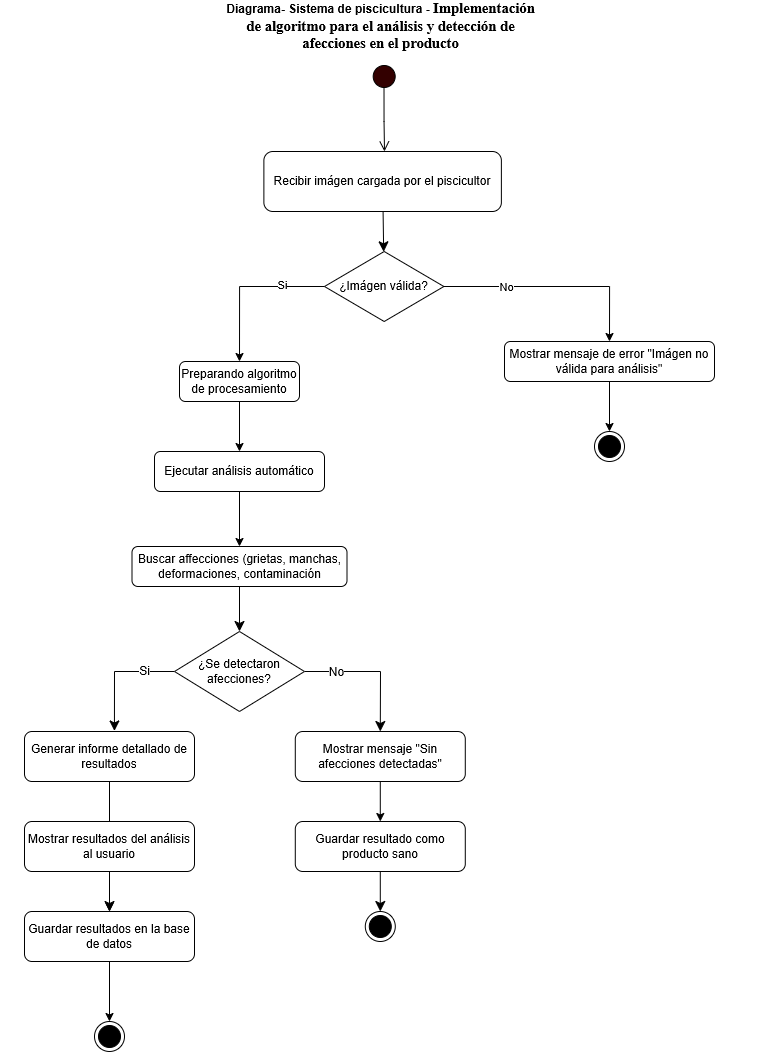

The diagram above was exported from draw.io. Its source (the exported page's mxGraphModel, read from the mxfile embedded in the PNG):
<mxGraphModel dx="2430" dy="811" grid="1" gridSize="10" guides="1" tooltips="1" connect="1" arrows="1" fold="1" page="1" pageScale="1" pageWidth="827" pageHeight="1169" math="0" shadow="0">
  <root>
    <mxCell id="0" />
    <mxCell id="1" parent="0" />
    <mxCell id="FHRCvrkWUPp8btjsjXxW-19" value="" style="edgeStyle=none;curved=1;rounded=0;orthogonalLoop=1;jettySize=auto;html=1;fontSize=12;startSize=8;endSize=8;" parent="1" source="Y5PqRrsgZM-dgiHsS77s-1" target="JUmkO8ApWaU8eP_cnmKu-57" edge="1">
      <mxGeometry relative="1" as="geometry" />
    </mxCell>
    <mxCell id="Y5PqRrsgZM-dgiHsS77s-1" value="Recibir imágen cargada por el piscicultor" style="rounded=1;whiteSpace=wrap;html=1;" parent="1" vertex="1">
      <mxGeometry x="-50.62" y="160" width="237.5" height="60" as="geometry" />
    </mxCell>
    <mxCell id="Y5PqRrsgZM-dgiHsS77s-2" value="" style="ellipse;html=1;shape=startState;fillColor=#330000;strokeColor=#000000;" parent="1" vertex="1">
      <mxGeometry x="54.690000000000005" y="70" width="30" height="30" as="geometry" />
    </mxCell>
    <mxCell id="Y5PqRrsgZM-dgiHsS77s-3" value="" style="edgeStyle=orthogonalEdgeStyle;html=1;verticalAlign=bottom;endArrow=open;endSize=8;strokeColor=light-dark(#000000, #ff9090);rounded=0;exitX=0.494;exitY=0.877;exitDx=0;exitDy=0;exitPerimeter=0;" parent="1" source="Y5PqRrsgZM-dgiHsS77s-2" edge="1">
      <mxGeometry relative="1" as="geometry">
        <mxPoint x="70" y="160" as="targetPoint" />
        <Array as="points">
          <mxPoint x="70" y="130" />
          <mxPoint x="70" y="130" />
        </Array>
      </mxGeometry>
    </mxCell>
    <mxCell id="Y5PqRrsgZM-dgiHsS77s-4" value="" style="ellipse;html=1;shape=endState;fillColor=#000000;strokeColor=light-dark(#000000, #ff9090);" parent="1" vertex="1">
      <mxGeometry x="-220" y="1030" width="30" height="30" as="geometry" />
    </mxCell>
    <mxCell id="Y5PqRrsgZM-dgiHsS77s-29" style="edgeStyle=orthogonalEdgeStyle;rounded=0;orthogonalLoop=1;jettySize=auto;html=1;" parent="1" source="JUmkO8ApWaU8eP_cnmKu-2" target="JUmkO8ApWaU8eP_cnmKu-34" edge="1">
      <mxGeometry relative="1" as="geometry" />
    </mxCell>
    <mxCell id="JUmkO8ApWaU8eP_cnmKu-2" value="Preparando algoritmo de procesamiento" style="rounded=1;whiteSpace=wrap;html=1;" parent="1" vertex="1">
      <mxGeometry x="-135" y="370" width="120" height="40" as="geometry" />
    </mxCell>
    <mxCell id="JUmkO8ApWaU8eP_cnmKu-50" style="edgeStyle=orthogonalEdgeStyle;rounded=0;orthogonalLoop=1;jettySize=auto;html=1;entryX=0.5;entryY=0;entryDx=0;entryDy=0;" parent="1" source="JUmkO8ApWaU8eP_cnmKu-34" target="JUmkO8ApWaU8eP_cnmKu-36" edge="1">
      <mxGeometry relative="1" as="geometry" />
    </mxCell>
    <mxCell id="FHRCvrkWUPp8btjsjXxW-16" value="" style="edgeStyle=none;curved=1;rounded=0;orthogonalLoop=1;jettySize=auto;html=1;fontSize=12;startSize=8;endSize=8;" parent="1" source="JUmkO8ApWaU8eP_cnmKu-36" target="FHRCvrkWUPp8btjsjXxW-1" edge="1">
      <mxGeometry relative="1" as="geometry" />
    </mxCell>
    <mxCell id="JUmkO8ApWaU8eP_cnmKu-36" value="Buscar affecciones (grietas, manchas, deformaciones, contaminación" style="rounded=1;whiteSpace=wrap;html=1;" parent="1" vertex="1">
      <mxGeometry x="-182.5" y="555" width="215" height="40" as="geometry" />
    </mxCell>
    <mxCell id="FHRCvrkWUPp8btjsjXxW-13" value="" style="edgeStyle=none;curved=1;rounded=0;orthogonalLoop=1;jettySize=auto;html=1;fontSize=12;startSize=8;endSize=8;" parent="1" source="JUmkO8ApWaU8eP_cnmKu-37" target="bbxAPVcuGYi1PFCIq3Cm-2" edge="1">
      <mxGeometry relative="1" as="geometry" />
    </mxCell>
    <mxCell id="JUmkO8ApWaU8eP_cnmKu-37" value="Generar informe detallado de resultados" style="rounded=1;whiteSpace=wrap;html=1;" parent="1" vertex="1">
      <mxGeometry x="-290" y="740" width="170" height="50" as="geometry" />
    </mxCell>
    <mxCell id="bbxAPVcuGYi1PFCIq3Cm-6" style="edgeStyle=orthogonalEdgeStyle;rounded=0;orthogonalLoop=1;jettySize=auto;html=1;entryX=0.5;entryY=0;entryDx=0;entryDy=0;" parent="1" source="JUmkO8ApWaU8eP_cnmKu-57" target="bbxAPVcuGYi1PFCIq3Cm-5" edge="1">
      <mxGeometry relative="1" as="geometry" />
    </mxCell>
    <mxCell id="bbxAPVcuGYi1PFCIq3Cm-9" value="No" style="edgeLabel;html=1;align=center;verticalAlign=middle;resizable=0;points=[];" parent="bbxAPVcuGYi1PFCIq3Cm-6" vertex="1" connectable="0">
      <mxGeometry x="-0.6227" y="-1" relative="1" as="geometry">
        <mxPoint x="20" y="-1" as="offset" />
      </mxGeometry>
    </mxCell>
    <mxCell id="JUmkO8ApWaU8eP_cnmKu-57" value="¿Imágen válida?" style="rhombus;whiteSpace=wrap;html=1;" parent="1" vertex="1">
      <mxGeometry x="10" y="260" width="119.38" height="70" as="geometry" />
    </mxCell>
    <mxCell id="Y5PqRrsgZM-dgiHsS77s-22" style="edgeStyle=orthogonalEdgeStyle;rounded=0;orthogonalLoop=1;jettySize=auto;html=1;entryX=0.5;entryY=0;entryDx=0;entryDy=0;" parent="1" source="JUmkO8ApWaU8eP_cnmKu-57" target="JUmkO8ApWaU8eP_cnmKu-2" edge="1">
      <mxGeometry relative="1" as="geometry">
        <mxPoint x="-43.63999999999987" y="341.84000000000003" as="targetPoint" />
      </mxGeometry>
    </mxCell>
    <mxCell id="Y5PqRrsgZM-dgiHsS77s-23" value="Si" style="edgeLabel;html=1;align=center;verticalAlign=middle;resizable=0;points=[];" parent="Y5PqRrsgZM-dgiHsS77s-22" vertex="1" connectable="0">
      <mxGeometry x="-0.4612" y="-2" relative="1" as="geometry">
        <mxPoint as="offset" />
      </mxGeometry>
    </mxCell>
    <mxCell id="JUmkO8ApWaU8eP_cnmKu-55" style="edgeStyle=orthogonalEdgeStyle;rounded=0;orthogonalLoop=1;jettySize=auto;html=1;entryX=0.5;entryY=0;entryDx=0;entryDy=0;exitX=0.5;exitY=1;exitDx=0;exitDy=0;" parent="1" source="bbxAPVcuGYi1PFCIq3Cm-2" target="Y5PqRrsgZM-dgiHsS77s-4" edge="1">
      <mxGeometry relative="1" as="geometry">
        <mxPoint x="-200" y="1010" as="sourcePoint" />
      </mxGeometry>
    </mxCell>
    <mxCell id="JUmkO8ApWaU8eP_cnmKu-34" value="Ejecutar análisis automático" style="rounded=1;whiteSpace=wrap;html=1;" parent="1" vertex="1">
      <mxGeometry x="-160" y="460" width="170" height="40" as="geometry" />
    </mxCell>
    <mxCell id="bbxAPVcuGYi1PFCIq3Cm-3" value="" style="edgeStyle=orthogonalEdgeStyle;rounded=0;orthogonalLoop=1;jettySize=auto;html=1;" parent="1" source="bbxAPVcuGYi1PFCIq3Cm-1" target="bbxAPVcuGYi1PFCIq3Cm-2" edge="1">
      <mxGeometry relative="1" as="geometry" />
    </mxCell>
    <mxCell id="bbxAPVcuGYi1PFCIq3Cm-1" value="Mostrar resultados del análisis al usuario" style="rounded=1;whiteSpace=wrap;html=1;" parent="1" vertex="1">
      <mxGeometry x="-290" y="830" width="170" height="50" as="geometry" />
    </mxCell>
    <mxCell id="bbxAPVcuGYi1PFCIq3Cm-2" value="Guardar resultados en la base de datos" style="rounded=1;whiteSpace=wrap;html=1;" parent="1" vertex="1">
      <mxGeometry x="-290" y="920" width="170" height="50" as="geometry" />
    </mxCell>
    <mxCell id="bbxAPVcuGYi1PFCIq3Cm-8" style="edgeStyle=orthogonalEdgeStyle;rounded=0;orthogonalLoop=1;jettySize=auto;html=1;entryX=0.5;entryY=0;entryDx=0;entryDy=0;" parent="1" source="bbxAPVcuGYi1PFCIq3Cm-5" target="bbxAPVcuGYi1PFCIq3Cm-7" edge="1">
      <mxGeometry relative="1" as="geometry" />
    </mxCell>
    <mxCell id="bbxAPVcuGYi1PFCIq3Cm-5" value="Mostrar mensaje de error &quot;Imágen no válida para análisis&quot;" style="rounded=1;whiteSpace=wrap;html=1;" parent="1" vertex="1">
      <mxGeometry x="190" y="350" width="210" height="40" as="geometry" />
    </mxCell>
    <mxCell id="bbxAPVcuGYi1PFCIq3Cm-7" value="" style="ellipse;html=1;shape=endState;fillColor=#000000;strokeColor=light-dark(#000000, #ff9090);" parent="1" vertex="1">
      <mxGeometry x="280" y="440" width="30" height="30" as="geometry" />
    </mxCell>
    <mxCell id="FHRCvrkWUPp8btjsjXxW-14" style="edgeStyle=none;curved=0;rounded=0;orthogonalLoop=1;jettySize=auto;html=1;entryX=0.529;entryY=-0.011;entryDx=0;entryDy=0;fontSize=12;startSize=8;endSize=8;entryPerimeter=0;" parent="1" source="FHRCvrkWUPp8btjsjXxW-1" target="JUmkO8ApWaU8eP_cnmKu-37" edge="1">
      <mxGeometry relative="1" as="geometry">
        <Array as="points">
          <mxPoint x="-200" y="680" />
        </Array>
      </mxGeometry>
    </mxCell>
    <mxCell id="FHRCvrkWUPp8btjsjXxW-17" value="Si" style="edgeLabel;html=1;align=center;verticalAlign=middle;resizable=0;points=[];fontSize=12;" parent="FHRCvrkWUPp8btjsjXxW-14" vertex="1" connectable="0">
      <mxGeometry x="-0.4947" y="-1" relative="1" as="geometry">
        <mxPoint as="offset" />
      </mxGeometry>
    </mxCell>
    <mxCell id="FHRCvrkWUPp8btjsjXxW-15" style="edgeStyle=none;curved=0;rounded=0;orthogonalLoop=1;jettySize=auto;html=1;entryX=0.5;entryY=0;entryDx=0;entryDy=0;fontSize=12;startSize=8;endSize=8;" parent="1" source="FHRCvrkWUPp8btjsjXxW-1" target="FHRCvrkWUPp8btjsjXxW-3" edge="1">
      <mxGeometry relative="1" as="geometry">
        <Array as="points">
          <mxPoint x="66" y="680" />
        </Array>
      </mxGeometry>
    </mxCell>
    <mxCell id="FHRCvrkWUPp8btjsjXxW-18" value="No" style="edgeLabel;html=1;align=center;verticalAlign=middle;resizable=0;points=[];fontSize=12;" parent="FHRCvrkWUPp8btjsjXxW-15" vertex="1" connectable="0">
      <mxGeometry x="-0.5481" relative="1" as="geometry">
        <mxPoint as="offset" />
      </mxGeometry>
    </mxCell>
    <mxCell id="FHRCvrkWUPp8btjsjXxW-1" value="¿Se detectaron afecciones?" style="rhombus;whiteSpace=wrap;html=1;" parent="1" vertex="1">
      <mxGeometry x="-140" y="640" width="130" height="80" as="geometry" />
    </mxCell>
    <mxCell id="FHRCvrkWUPp8btjsjXxW-2" style="edgeStyle=orthogonalEdgeStyle;rounded=0;orthogonalLoop=1;jettySize=auto;html=1;entryX=0.5;entryY=0;entryDx=0;entryDy=0;" parent="1" source="FHRCvrkWUPp8btjsjXxW-3" target="FHRCvrkWUPp8btjsjXxW-4" edge="1">
      <mxGeometry relative="1" as="geometry">
        <mxPoint x="70.48000000000008" y="820" as="targetPoint" />
      </mxGeometry>
    </mxCell>
    <mxCell id="FHRCvrkWUPp8btjsjXxW-3" value="Mostrar mensaje &quot;Sin afecciones detectadas&quot;" style="rounded=1;whiteSpace=wrap;html=1;" parent="1" vertex="1">
      <mxGeometry x="-19.209999999999983" y="740" width="170" height="50" as="geometry" />
    </mxCell>
    <mxCell id="FHRCvrkWUPp8btjsjXxW-6" style="edgeStyle=none;curved=1;rounded=0;orthogonalLoop=1;jettySize=auto;html=1;entryX=0.5;entryY=0;entryDx=0;entryDy=0;fontSize=12;startSize=8;endSize=8;" parent="1" source="FHRCvrkWUPp8btjsjXxW-4" target="FHRCvrkWUPp8btjsjXxW-5" edge="1">
      <mxGeometry relative="1" as="geometry" />
    </mxCell>
    <mxCell id="FHRCvrkWUPp8btjsjXxW-4" value="Guardar resultado como producto sano" style="rounded=1;whiteSpace=wrap;html=1;" parent="1" vertex="1">
      <mxGeometry x="-19.20999999999998" y="830" width="170" height="50" as="geometry" />
    </mxCell>
    <mxCell id="FHRCvrkWUPp8btjsjXxW-5" value="" style="ellipse;html=1;shape=endState;fillColor=#000000;strokeColor=light-dark(#000000, #ff9090);" parent="1" vertex="1">
      <mxGeometry x="50.79000000000002" y="920" width="30" height="30" as="geometry" />
    </mxCell>
    <mxCell id="Y5PqRrsgZM-dgiHsS77s-43" value="&lt;b style=&quot;&quot;&gt;Diagrama- Sistema de piscicultura -&amp;nbsp;&lt;/b&gt;&lt;span style=&quot;&quot; id=&quot;docs-internal-guid-47b402f9-7fff-4ffa-9ece-2c998ef5df0f&quot;&gt;&lt;span style=&quot;font-size: 11pt; font-family: &amp;quot;Times New Roman&amp;quot;, serif; background-color: transparent; font-weight: 700; font-variant-numeric: normal; font-variant-east-asian: normal; font-variant-alternates: normal; font-variant-position: normal; font-variant-emoji: normal; vertical-align: baseline; white-space: pre-wrap;&quot;&gt;Implementación de algoritmo para el análisis y detección de afecciones en el producto&lt;/span&gt;&lt;/span&gt;" style="text;html=1;align=center;verticalAlign=middle;resizable=0;points=[];autosize=1;horizontal=1;flipV=1;" parent="1" vertex="1">
      <mxGeometry x="-314.21" y="20" width="760" height="30" as="geometry" />
    </mxCell>
  </root>
</mxGraphModel>